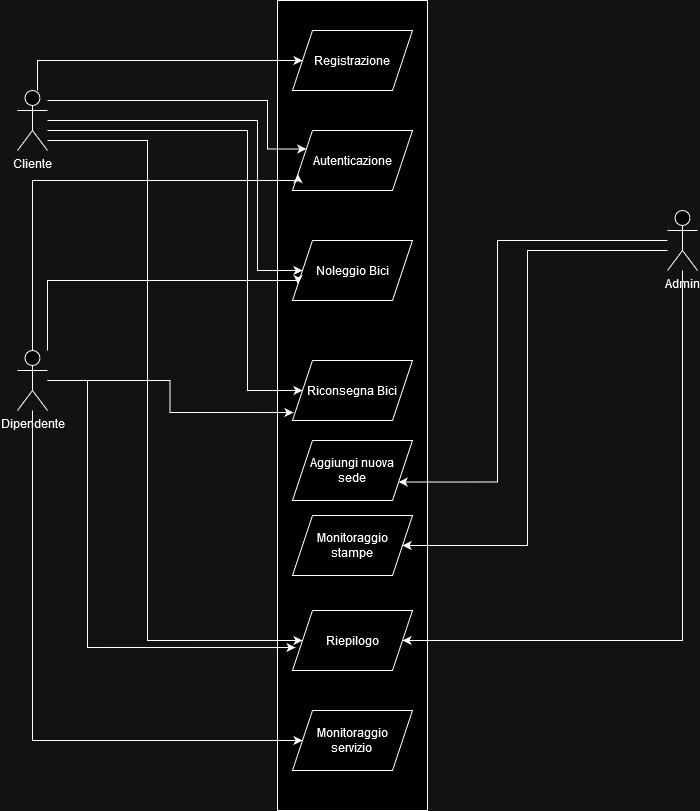

The diagram above was exported from draw.io. Its source (the exported page's mxGraphModel, read from the mxfile embedded in the PNG):
<mxGraphModel dx="1434" dy="792" grid="1" gridSize="10" guides="1" tooltips="1" connect="1" arrows="1" fold="1" page="1" pageScale="1" pageWidth="827" pageHeight="1169" math="0" shadow="0">
  <root>
    <mxCell id="0" />
    <mxCell id="1" parent="0" />
    <mxCell id="DYdNo0f_NzuPC5jgVJn8-1" value="" style="rounded=0;whiteSpace=wrap;html=1;" parent="1" vertex="1">
      <mxGeometry x="350" y="70" width="150" height="810" as="geometry" />
    </mxCell>
    <mxCell id="DYdNo0f_NzuPC5jgVJn8-2" value="Registrazione" style="shape=parallelogram;perimeter=parallelogramPerimeter;whiteSpace=wrap;html=1;fixedSize=1;" parent="1" vertex="1">
      <mxGeometry x="365" y="100" width="120" height="60" as="geometry" />
    </mxCell>
    <mxCell id="DYdNo0f_NzuPC5jgVJn8-3" value="Autenticazione" style="shape=parallelogram;perimeter=parallelogramPerimeter;whiteSpace=wrap;html=1;fixedSize=1;" parent="1" vertex="1">
      <mxGeometry x="365" y="200" width="120" height="60" as="geometry" />
    </mxCell>
    <mxCell id="DYdNo0f_NzuPC5jgVJn8-4" value="Noleggio Bici" style="shape=parallelogram;perimeter=parallelogramPerimeter;whiteSpace=wrap;html=1;fixedSize=1;" parent="1" vertex="1">
      <mxGeometry x="365" y="310" width="120" height="60" as="geometry" />
    </mxCell>
    <mxCell id="DYdNo0f_NzuPC5jgVJn8-5" value="Riconsegna Bici" style="shape=parallelogram;perimeter=parallelogramPerimeter;whiteSpace=wrap;html=1;fixedSize=1;" parent="1" vertex="1">
      <mxGeometry x="365" y="430" width="120" height="60" as="geometry" />
    </mxCell>
    <mxCell id="LJ5WwOwGiOZCci0DQSYq-3" style="edgeStyle=orthogonalEdgeStyle;rounded=0;orthogonalLoop=1;jettySize=auto;html=1;entryX=0;entryY=0.75;entryDx=0;entryDy=0;" edge="1" parent="1" source="DYdNo0f_NzuPC5jgVJn8-6" target="DYdNo0f_NzuPC5jgVJn8-3">
      <mxGeometry relative="1" as="geometry">
        <Array as="points">
          <mxPoint x="105" y="250" />
          <mxPoint x="371" y="250" />
        </Array>
      </mxGeometry>
    </mxCell>
    <mxCell id="LJ5WwOwGiOZCci0DQSYq-4" style="edgeStyle=orthogonalEdgeStyle;rounded=0;orthogonalLoop=1;jettySize=auto;html=1;entryX=0;entryY=0.75;entryDx=0;entryDy=0;" edge="1" parent="1" source="DYdNo0f_NzuPC5jgVJn8-6" target="DYdNo0f_NzuPC5jgVJn8-4">
      <mxGeometry relative="1" as="geometry">
        <Array as="points">
          <mxPoint x="120" y="350" />
          <mxPoint x="371" y="350" />
        </Array>
      </mxGeometry>
    </mxCell>
    <mxCell id="LJ5WwOwGiOZCci0DQSYq-18" style="edgeStyle=orthogonalEdgeStyle;rounded=0;orthogonalLoop=1;jettySize=auto;html=1;entryX=0;entryY=0.5;entryDx=0;entryDy=0;" edge="1" parent="1" source="DYdNo0f_NzuPC5jgVJn8-6" target="LJ5WwOwGiOZCci0DQSYq-17">
      <mxGeometry relative="1" as="geometry">
        <Array as="points">
          <mxPoint x="105" y="810" />
        </Array>
      </mxGeometry>
    </mxCell>
    <mxCell id="DYdNo0f_NzuPC5jgVJn8-6" value="Dipendente" style="shape=umlActor;verticalLabelPosition=bottom;verticalAlign=top;html=1;outlineConnect=0;" parent="1" vertex="1">
      <mxGeometry x="90" y="420" width="30" height="60" as="geometry" />
    </mxCell>
    <mxCell id="DYdNo0f_NzuPC5jgVJn8-8" style="edgeStyle=orthogonalEdgeStyle;rounded=0;orthogonalLoop=1;jettySize=auto;html=1;entryX=0;entryY=0.5;entryDx=0;entryDy=0;" parent="1" source="DYdNo0f_NzuPC5jgVJn8-7" target="DYdNo0f_NzuPC5jgVJn8-2" edge="1">
      <mxGeometry relative="1" as="geometry">
        <Array as="points">
          <mxPoint x="110" y="130" />
        </Array>
      </mxGeometry>
    </mxCell>
    <mxCell id="DYdNo0f_NzuPC5jgVJn8-9" style="edgeStyle=orthogonalEdgeStyle;rounded=0;orthogonalLoop=1;jettySize=auto;html=1;entryX=0;entryY=0.25;entryDx=0;entryDy=0;" parent="1" source="DYdNo0f_NzuPC5jgVJn8-7" target="DYdNo0f_NzuPC5jgVJn8-3" edge="1">
      <mxGeometry relative="1" as="geometry">
        <Array as="points">
          <mxPoint x="340" y="170" />
          <mxPoint x="340" y="219" />
        </Array>
      </mxGeometry>
    </mxCell>
    <mxCell id="DYdNo0f_NzuPC5jgVJn8-10" style="edgeStyle=orthogonalEdgeStyle;rounded=0;orthogonalLoop=1;jettySize=auto;html=1;entryX=0;entryY=0.5;entryDx=0;entryDy=0;" parent="1" source="DYdNo0f_NzuPC5jgVJn8-7" target="DYdNo0f_NzuPC5jgVJn8-4" edge="1">
      <mxGeometry relative="1" as="geometry">
        <Array as="points">
          <mxPoint x="330" y="190" />
          <mxPoint x="330" y="340" />
        </Array>
      </mxGeometry>
    </mxCell>
    <mxCell id="DYdNo0f_NzuPC5jgVJn8-11" style="edgeStyle=orthogonalEdgeStyle;rounded=0;orthogonalLoop=1;jettySize=auto;html=1;entryX=0;entryY=0.5;entryDx=0;entryDy=0;" parent="1" source="DYdNo0f_NzuPC5jgVJn8-7" target="DYdNo0f_NzuPC5jgVJn8-5" edge="1">
      <mxGeometry relative="1" as="geometry">
        <Array as="points">
          <mxPoint x="320" y="200" />
          <mxPoint x="320" y="460" />
        </Array>
      </mxGeometry>
    </mxCell>
    <mxCell id="LJ5WwOwGiOZCci0DQSYq-14" style="edgeStyle=orthogonalEdgeStyle;rounded=0;orthogonalLoop=1;jettySize=auto;html=1;entryX=0;entryY=0.5;entryDx=0;entryDy=0;" edge="1" parent="1" source="DYdNo0f_NzuPC5jgVJn8-7" target="LJ5WwOwGiOZCci0DQSYq-12">
      <mxGeometry relative="1" as="geometry">
        <Array as="points">
          <mxPoint x="220" y="210" />
          <mxPoint x="220" y="710" />
        </Array>
      </mxGeometry>
    </mxCell>
    <mxCell id="DYdNo0f_NzuPC5jgVJn8-7" value="&lt;div&gt;Cliente&lt;/div&gt;" style="shape=umlActor;verticalLabelPosition=bottom;verticalAlign=top;html=1;outlineConnect=0;" parent="1" vertex="1">
      <mxGeometry x="90" y="160" width="30" height="60" as="geometry" />
    </mxCell>
    <mxCell id="LJ5WwOwGiOZCci0DQSYq-5" style="edgeStyle=orthogonalEdgeStyle;rounded=0;orthogonalLoop=1;jettySize=auto;html=1;entryX=0.008;entryY=0.867;entryDx=0;entryDy=0;entryPerimeter=0;" edge="1" parent="1" source="DYdNo0f_NzuPC5jgVJn8-6" target="DYdNo0f_NzuPC5jgVJn8-5">
      <mxGeometry relative="1" as="geometry" />
    </mxCell>
    <mxCell id="LJ5WwOwGiOZCci0DQSYq-9" style="edgeStyle=orthogonalEdgeStyle;rounded=0;orthogonalLoop=1;jettySize=auto;html=1;entryX=1;entryY=0.75;entryDx=0;entryDy=0;" edge="1" parent="1" source="LJ5WwOwGiOZCci0DQSYq-6" target="LJ5WwOwGiOZCci0DQSYq-8">
      <mxGeometry relative="1" as="geometry">
        <Array as="points">
          <mxPoint x="570" y="310" />
          <mxPoint x="570" y="552" />
        </Array>
      </mxGeometry>
    </mxCell>
    <mxCell id="LJ5WwOwGiOZCci0DQSYq-11" style="edgeStyle=orthogonalEdgeStyle;rounded=0;orthogonalLoop=1;jettySize=auto;html=1;entryX=1;entryY=0.5;entryDx=0;entryDy=0;" edge="1" parent="1" source="LJ5WwOwGiOZCci0DQSYq-6" target="LJ5WwOwGiOZCci0DQSYq-10">
      <mxGeometry relative="1" as="geometry">
        <Array as="points">
          <mxPoint x="600" y="320" />
          <mxPoint x="600" y="615" />
        </Array>
      </mxGeometry>
    </mxCell>
    <mxCell id="LJ5WwOwGiOZCci0DQSYq-13" style="edgeStyle=orthogonalEdgeStyle;rounded=0;orthogonalLoop=1;jettySize=auto;html=1;entryX=1;entryY=0.5;entryDx=0;entryDy=0;" edge="1" parent="1" source="LJ5WwOwGiOZCci0DQSYq-6" target="LJ5WwOwGiOZCci0DQSYq-12">
      <mxGeometry relative="1" as="geometry">
        <Array as="points">
          <mxPoint x="755" y="710" />
        </Array>
      </mxGeometry>
    </mxCell>
    <mxCell id="LJ5WwOwGiOZCci0DQSYq-6" value="&lt;div&gt;Admin&lt;/div&gt;" style="shape=umlActor;verticalLabelPosition=bottom;verticalAlign=top;html=1;outlineConnect=0;" vertex="1" parent="1">
      <mxGeometry x="740" y="280" width="30" height="60" as="geometry" />
    </mxCell>
    <mxCell id="LJ5WwOwGiOZCci0DQSYq-8" value="&lt;div&gt;Aggiungi nuova&lt;/div&gt;&lt;div&gt;sede&lt;br&gt;&lt;/div&gt;" style="shape=parallelogram;perimeter=parallelogramPerimeter;whiteSpace=wrap;html=1;fixedSize=1;" vertex="1" parent="1">
      <mxGeometry x="365" y="510" width="120" height="60" as="geometry" />
    </mxCell>
    <mxCell id="LJ5WwOwGiOZCci0DQSYq-10" value="&lt;div&gt;Monitoraggio&lt;/div&gt;&lt;div&gt;stampe&lt;br&gt;&lt;/div&gt;" style="shape=parallelogram;perimeter=parallelogramPerimeter;whiteSpace=wrap;html=1;fixedSize=1;" vertex="1" parent="1">
      <mxGeometry x="365" y="585" width="120" height="60" as="geometry" />
    </mxCell>
    <mxCell id="LJ5WwOwGiOZCci0DQSYq-12" value="Riepilogo" style="shape=parallelogram;perimeter=parallelogramPerimeter;whiteSpace=wrap;html=1;fixedSize=1;" vertex="1" parent="1">
      <mxGeometry x="365" y="680" width="120" height="60" as="geometry" />
    </mxCell>
    <mxCell id="LJ5WwOwGiOZCci0DQSYq-15" style="edgeStyle=orthogonalEdgeStyle;rounded=0;orthogonalLoop=1;jettySize=auto;html=1;entryX=0.025;entryY=0.617;entryDx=0;entryDy=0;entryPerimeter=0;" edge="1" parent="1" source="DYdNo0f_NzuPC5jgVJn8-6" target="LJ5WwOwGiOZCci0DQSYq-12">
      <mxGeometry relative="1" as="geometry">
        <Array as="points">
          <mxPoint x="160" y="450" />
          <mxPoint x="160" y="717" />
        </Array>
      </mxGeometry>
    </mxCell>
    <mxCell id="LJ5WwOwGiOZCci0DQSYq-17" value="&lt;div&gt;Monitoraggio&lt;/div&gt;&lt;div&gt;servizio&lt;br&gt;&lt;/div&gt;" style="shape=parallelogram;perimeter=parallelogramPerimeter;whiteSpace=wrap;html=1;fixedSize=1;" vertex="1" parent="1">
      <mxGeometry x="365" y="780" width="120" height="60" as="geometry" />
    </mxCell>
  </root>
</mxGraphModel>